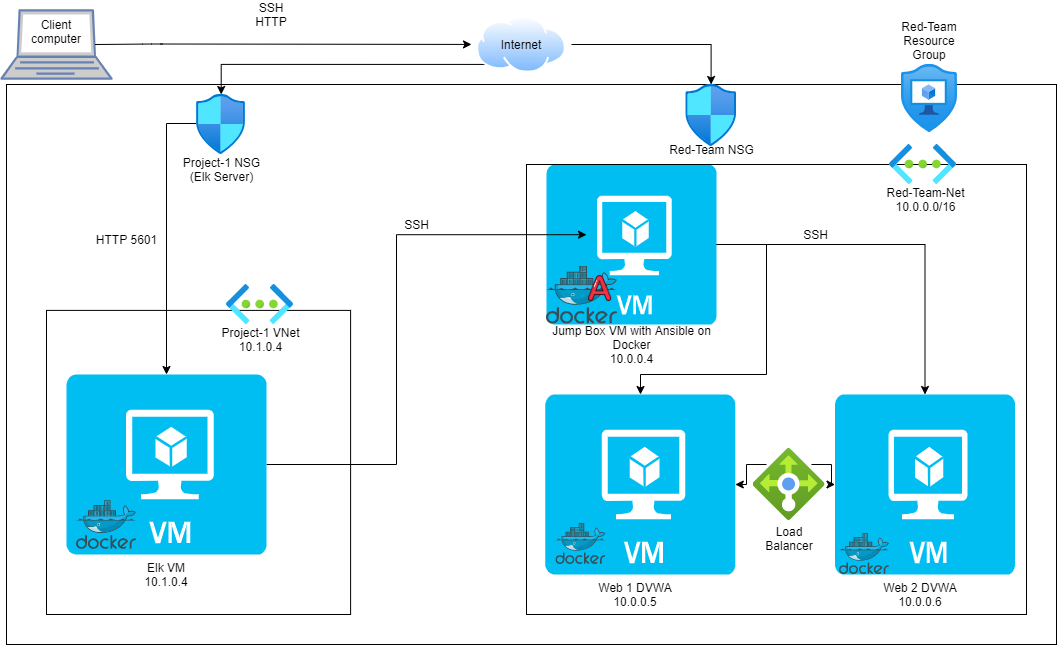

The diagram above was exported from draw.io. Its source (the exported page's mxGraphModel, read from the mxfile embedded in the PNG):
<mxGraphModel dx="2194" dy="777" grid="1" gridSize="10" guides="1" tooltips="1" connect="1" arrows="1" fold="1" page="1" pageScale="1" pageWidth="850" pageHeight="1100" math="0" shadow="0">
  <root>
    <mxCell id="0" />
    <mxCell id="1" parent="0" />
    <mxCell id="FAEYDRS21W5X2kcSmFtt-17" value="" style="whiteSpace=wrap;html=1;aspect=fixed;" vertex="1" parent="1">
      <mxGeometry x="-600" y="375.9" width="304.1" height="304.1" as="geometry" />
    </mxCell>
    <mxCell id="pgXsFDPhLOcDFRUm_kC6-1" value="" style="rounded=0;whiteSpace=wrap;html=1;fillColor=none;" parent="1" vertex="1">
      <mxGeometry x="-640" y="150" width="1050" height="560" as="geometry" />
    </mxCell>
    <mxCell id="d4mI05qrMpQSiJe1Ef6u-26" value="" style="verticalLabelPosition=bottom;html=1;verticalAlign=top;align=center;strokeColor=none;fillColor=#00BEF2;shape=mxgraph.azure.virtual_machine;" parent="1" vertex="1">
      <mxGeometry x="-100" y="230" width="170" height="160" as="geometry" />
    </mxCell>
    <mxCell id="d4mI05qrMpQSiJe1Ef6u-58" value="" style="rounded=0;whiteSpace=wrap;html=1;fillColor=none;" parent="1" vertex="1">
      <mxGeometry x="-120" y="230" width="500" height="450" as="geometry" />
    </mxCell>
    <mxCell id="s5EBT7ZJ9PgtBmvQYiVX-2" value="" style="fontColor=#0066CC;verticalAlign=top;verticalLabelPosition=bottom;labelPosition=center;align=center;html=1;outlineConnect=0;fillColor=#CCCCCC;strokeColor=#6881B3;gradientColor=none;gradientDirection=north;strokeWidth=2;shape=mxgraph.networks.laptop;" parent="1" vertex="1">
      <mxGeometry x="-645" y="75.83000000000001" width="110" height="68.35" as="geometry" />
    </mxCell>
    <mxCell id="FAEYDRS21W5X2kcSmFtt-6" style="edgeStyle=orthogonalEdgeStyle;rounded=0;orthogonalLoop=1;jettySize=auto;html=1;exitX=0;exitY=1;exitDx=0;exitDy=0;" edge="1" parent="1" source="d4mI05qrMpQSiJe1Ef6u-8" target="d4mI05qrMpQSiJe1Ef6u-50">
      <mxGeometry relative="1" as="geometry" />
    </mxCell>
    <mxCell id="d4mI05qrMpQSiJe1Ef6u-8" value="" style="aspect=fixed;perimeter=ellipsePerimeter;html=1;align=center;shadow=0;dashed=0;spacingTop=3;image;image=img/lib/active_directory/internet_cloud.svg;" parent="1" vertex="1">
      <mxGeometry x="-170" y="81.65" width="90" height="56.7" as="geometry" />
    </mxCell>
    <mxCell id="d4mI05qrMpQSiJe1Ef6u-10" value="Client computer" style="text;html=1;strokeColor=none;fillColor=none;align=center;verticalAlign=middle;whiteSpace=wrap;rounded=0;" parent="1" vertex="1">
      <mxGeometry x="-610" y="81.65" width="40" height="30" as="geometry" />
    </mxCell>
    <mxCell id="FAEYDRS21W5X2kcSmFtt-5" style="edgeStyle=orthogonalEdgeStyle;rounded=0;orthogonalLoop=1;jettySize=auto;html=1;exitX=1;exitY=0.5;exitDx=0;exitDy=0;" edge="1" parent="1" source="d4mI05qrMpQSiJe1Ef6u-13" target="FAEYDRS21W5X2kcSmFtt-4">
      <mxGeometry relative="1" as="geometry" />
    </mxCell>
    <mxCell id="d4mI05qrMpQSiJe1Ef6u-13" value="Internet" style="text;html=1;strokeColor=none;fillColor=none;align=center;verticalAlign=middle;whiteSpace=wrap;rounded=0;" parent="1" vertex="1">
      <mxGeometry x="-175" y="100.00000000000003" width="100" height="20" as="geometry" />
    </mxCell>
    <mxCell id="d4mI05qrMpQSiJe1Ef6u-19" value="" style="aspect=fixed;html=1;points=[];align=center;image;fontSize=12;image=img/lib/azure2/security/Application_Security_Groups.svg;" parent="1" vertex="1">
      <mxGeometry x="255" y="130" width="56.00000000000001" height="68" as="geometry" />
    </mxCell>
    <mxCell id="d4mI05qrMpQSiJe1Ef6u-20" value="" style="endArrow=classic;html=1;exitX=0.85;exitY=0.5;exitDx=0;exitDy=0;exitPerimeter=0;" parent="1" edge="1" target="d4mI05qrMpQSiJe1Ef6u-13" source="s5EBT7ZJ9PgtBmvQYiVX-2">
      <mxGeometry width="50" height="50" relative="1" as="geometry">
        <mxPoint x="-514" y="109.5" as="sourcePoint" />
        <mxPoint x="-474" y="109.5" as="targetPoint" />
        <Array as="points">
          <mxPoint x="-494" y="109.5" />
        </Array>
      </mxGeometry>
    </mxCell>
    <mxCell id="d4mI05qrMpQSiJe1Ef6u-27" value="" style="verticalLabelPosition=bottom;html=1;verticalAlign=top;align=center;strokeColor=none;fillColor=#00BEF2;shape=mxgraph.azure.virtual_machine;" parent="1" vertex="1">
      <mxGeometry x="188.5" y="460" width="180" height="180" as="geometry" />
    </mxCell>
    <mxCell id="d4mI05qrMpQSiJe1Ef6u-28" value="" style="verticalLabelPosition=bottom;html=1;verticalAlign=top;align=center;strokeColor=none;fillColor=#00BEF2;shape=mxgraph.azure.virtual_machine;" parent="1" vertex="1">
      <mxGeometry x="-101.2" y="460" width="190" height="180" as="geometry" />
    </mxCell>
    <mxCell id="FAEYDRS21W5X2kcSmFtt-16" style="edgeStyle=orthogonalEdgeStyle;rounded=0;orthogonalLoop=1;jettySize=auto;html=1;exitX=1;exitY=0.5;exitDx=0;exitDy=0;exitPerimeter=0;entryX=0.12;entryY=0.156;entryDx=0;entryDy=0;entryPerimeter=0;" edge="1" parent="1" source="d4mI05qrMpQSiJe1Ef6u-29" target="d4mI05qrMpQSiJe1Ef6u-58">
      <mxGeometry relative="1" as="geometry" />
    </mxCell>
    <mxCell id="d4mI05qrMpQSiJe1Ef6u-29" value="" style="verticalLabelPosition=bottom;html=1;verticalAlign=top;align=center;strokeColor=none;fillColor=#00BEF2;shape=mxgraph.azure.virtual_machine;" parent="1" vertex="1">
      <mxGeometry x="-580" y="440" width="200" height="180" as="geometry" />
    </mxCell>
    <mxCell id="FAEYDRS21W5X2kcSmFtt-7" style="edgeStyle=orthogonalEdgeStyle;rounded=0;orthogonalLoop=1;jettySize=auto;html=1;exitX=1;exitY=0.5;exitDx=0;exitDy=0;exitPerimeter=0;" edge="1" parent="1" source="d4mI05qrMpQSiJe1Ef6u-26" target="d4mI05qrMpQSiJe1Ef6u-28">
      <mxGeometry relative="1" as="geometry">
        <Array as="points">
          <mxPoint x="120" y="310" />
          <mxPoint x="120" y="440" />
          <mxPoint x="-6" y="440" />
        </Array>
      </mxGeometry>
    </mxCell>
    <mxCell id="FAEYDRS21W5X2kcSmFtt-8" style="edgeStyle=orthogonalEdgeStyle;rounded=0;orthogonalLoop=1;jettySize=auto;html=1;exitX=1;exitY=0.5;exitDx=0;exitDy=0;exitPerimeter=0;" edge="1" parent="1" source="d4mI05qrMpQSiJe1Ef6u-26" target="d4mI05qrMpQSiJe1Ef6u-27">
      <mxGeometry relative="1" as="geometry" />
    </mxCell>
    <mxCell id="d4mI05qrMpQSiJe1Ef6u-23" value="" style="aspect=fixed;html=1;points=[];align=center;image;fontSize=12;image=img/lib/mscae/Docker.svg;" parent="1" vertex="1">
      <mxGeometry x="-100" y="331.62" width="71.2" height="58.38" as="geometry" />
    </mxCell>
    <mxCell id="d4mI05qrMpQSiJe1Ef6u-31" value="" style="shape=image;html=1;verticalAlign=top;verticalLabelPosition=bottom;labelBackgroundColor=#ffffff;imageAspect=0;aspect=fixed;image=https://cdn3.iconfinder.com/data/icons/letters-and-numbers-1/32/letter_A_red-128.png" parent="1" vertex="1">
      <mxGeometry x="-60.77000000000007" y="339.4" width="28.6" height="28.6" as="geometry" />
    </mxCell>
    <mxCell id="d4mI05qrMpQSiJe1Ef6u-32" value="Jump Box VM with Ansible on Docker&lt;br&gt;10.0.0.4" style="text;html=1;strokeColor=none;fillColor=none;align=center;verticalAlign=middle;whiteSpace=wrap;rounded=0;" parent="1" vertex="1">
      <mxGeometry x="-103.36000000000001" y="390" width="176.72" height="40" as="geometry" />
    </mxCell>
    <mxCell id="d4mI05qrMpQSiJe1Ef6u-25" value="" style="aspect=fixed;html=1;points=[];align=center;image;fontSize=12;image=img/lib/mscae/Docker.svg;" parent="1" vertex="1">
      <mxGeometry x="-570" y="565.9" width="60" height="49.2" as="geometry" />
    </mxCell>
    <mxCell id="d4mI05qrMpQSiJe1Ef6u-36" value="" style="aspect=fixed;html=1;points=[];align=center;image;fontSize=12;image=img/lib/mscae/Docker.svg;" parent="1" vertex="1">
      <mxGeometry x="-90.6" y="589" width="50" height="41" as="geometry" />
    </mxCell>
    <mxCell id="d4mI05qrMpQSiJe1Ef6u-37" value="" style="aspect=fixed;html=1;points=[];align=center;image;fontSize=12;image=img/lib/mscae/Docker.svg;" parent="1" vertex="1">
      <mxGeometry x="193" y="599" width="50" height="41" as="geometry" />
    </mxCell>
    <mxCell id="d4mI05qrMpQSiJe1Ef6u-40" value="Elk VM&lt;br&gt;10.1.0.4" style="text;html=1;strokeColor=none;fillColor=none;align=center;verticalAlign=middle;whiteSpace=wrap;rounded=0;" parent="1" vertex="1">
      <mxGeometry x="-520" y="630" width="80" height="20" as="geometry" />
    </mxCell>
    <mxCell id="d4mI05qrMpQSiJe1Ef6u-41" value="Web 1 DVWA&lt;br&gt;10.0.0.5" style="text;html=1;strokeColor=none;fillColor=none;align=center;verticalAlign=middle;whiteSpace=wrap;rounded=0;" parent="1" vertex="1">
      <mxGeometry x="-60.769999999999996" y="650" width="100" height="20" as="geometry" />
    </mxCell>
    <mxCell id="d4mI05qrMpQSiJe1Ef6u-42" value="Web 2 DVWA&lt;br&gt;10.0.0.6" style="text;html=1;strokeColor=none;fillColor=none;align=center;verticalAlign=middle;whiteSpace=wrap;rounded=0;" parent="1" vertex="1">
      <mxGeometry x="228.5" y="650" width="90" height="20" as="geometry" />
    </mxCell>
    <mxCell id="d4mI05qrMpQSiJe1Ef6u-44" value="" style="edgeStyle=orthogonalEdgeStyle;rounded=0;orthogonalLoop=1;jettySize=auto;html=1;" parent="1" target="d4mI05qrMpQSiJe1Ef6u-28" edge="1">
      <mxGeometry relative="1" as="geometry">
        <mxPoint x="120" y="530" as="sourcePoint" />
      </mxGeometry>
    </mxCell>
    <mxCell id="d4mI05qrMpQSiJe1Ef6u-45" value="" style="edgeStyle=orthogonalEdgeStyle;rounded=0;orthogonalLoop=1;jettySize=auto;html=1;" parent="1" target="d4mI05qrMpQSiJe1Ef6u-27" edge="1">
      <mxGeometry relative="1" as="geometry">
        <mxPoint x="165" y="530" as="sourcePoint" />
      </mxGeometry>
    </mxCell>
    <mxCell id="d4mI05qrMpQSiJe1Ef6u-46" value="Load Balancer" style="text;html=1;strokeColor=none;fillColor=none;align=center;verticalAlign=middle;whiteSpace=wrap;rounded=0;" parent="1" vertex="1">
      <mxGeometry x="122.5" y="578.11" width="40" height="51.89" as="geometry" />
    </mxCell>
    <mxCell id="d4mI05qrMpQSiJe1Ef6u-47" value="Red-Team Resource Group" style="text;html=1;strokeColor=none;fillColor=none;align=center;verticalAlign=middle;whiteSpace=wrap;rounded=0;" parent="1" vertex="1">
      <mxGeometry x="243" y="75.83000000000001" width="80" height="60" as="geometry" />
    </mxCell>
    <mxCell id="d4mI05qrMpQSiJe1Ef6u-49" value="" style="aspect=fixed;html=1;points=[];align=center;image;fontSize=12;image=img/lib/azure2/networking/Load_Balancers.svg;" parent="1" vertex="1">
      <mxGeometry x="106.5" y="514" width="72" height="72" as="geometry" />
    </mxCell>
    <mxCell id="FAEYDRS21W5X2kcSmFtt-11" value="" style="edgeStyle=orthogonalEdgeStyle;rounded=0;orthogonalLoop=1;jettySize=auto;html=1;exitX=0;exitY=0.483;exitDx=0;exitDy=0;exitPerimeter=0;" edge="1" parent="1" source="d4mI05qrMpQSiJe1Ef6u-50" target="d4mI05qrMpQSiJe1Ef6u-29">
      <mxGeometry relative="1" as="geometry">
        <mxPoint x="-530" y="190" as="targetPoint" />
      </mxGeometry>
    </mxCell>
    <mxCell id="d4mI05qrMpQSiJe1Ef6u-50" value="" style="aspect=fixed;html=1;points=[];align=center;image;fontSize=12;image=img/lib/azure2/networking/Network_Security_Groups.svg;" parent="1" vertex="1">
      <mxGeometry x="-450" y="160" width="49.41" height="60" as="geometry" />
    </mxCell>
    <mxCell id="rY0qMZFLT-Y3Zef5zYvM-1" value="" style="aspect=fixed;html=1;points=[];align=center;image;fontSize=12;image=img/lib/azure2/networking/Virtual_Networks.svg;fillColor=none;" parent="1" vertex="1">
      <mxGeometry x="243" y="210" width="67" height="40" as="geometry" />
    </mxCell>
    <mxCell id="FAEYDRS21W5X2kcSmFtt-2" value="SSH&lt;br&gt;HTTP" style="text;html=1;strokeColor=none;fillColor=none;align=center;verticalAlign=middle;whiteSpace=wrap;rounded=0;" vertex="1" parent="1">
      <mxGeometry x="-480" y="70" width="210" height="20" as="geometry" />
    </mxCell>
    <mxCell id="FAEYDRS21W5X2kcSmFtt-4" value="" style="aspect=fixed;html=1;points=[];align=center;image;fontSize=12;image=img/lib/azure2/networking/Network_Security_Groups.svg;" vertex="1" parent="1">
      <mxGeometry x="39.230000000000004" y="150" width="50.77" height="61.65" as="geometry" />
    </mxCell>
    <mxCell id="FAEYDRS21W5X2kcSmFtt-12" value="HTTP 5601" style="text;html=1;align=center;verticalAlign=middle;resizable=0;points=[];autosize=1;strokeColor=none;" vertex="1" parent="1">
      <mxGeometry x="-560" y="295.11" width="80" height="20" as="geometry" />
    </mxCell>
    <mxCell id="FAEYDRS21W5X2kcSmFtt-13" value="Project-1 NSG&lt;br&gt;(Elk Server)" style="text;html=1;align=center;verticalAlign=middle;resizable=0;points=[];autosize=1;strokeColor=none;" vertex="1" parent="1">
      <mxGeometry x="-470.3" y="220" width="90" height="30" as="geometry" />
    </mxCell>
    <mxCell id="FAEYDRS21W5X2kcSmFtt-14" value="Red-Team NSG" style="text;html=1;align=center;verticalAlign=middle;resizable=0;points=[];autosize=1;strokeColor=none;" vertex="1" parent="1">
      <mxGeometry x="14.620000000000005" y="205.11" width="100" height="20" as="geometry" />
    </mxCell>
    <mxCell id="FAEYDRS21W5X2kcSmFtt-15" value="SSH" style="text;html=1;align=center;verticalAlign=middle;resizable=0;points=[];autosize=1;strokeColor=none;" vertex="1" parent="1">
      <mxGeometry x="148.5" y="290" width="40" height="20" as="geometry" />
    </mxCell>
    <mxCell id="FAEYDRS21W5X2kcSmFtt-19" value="Project-1 VNet&lt;br&gt;10.1.0.4" style="text;html=1;align=center;verticalAlign=middle;resizable=0;points=[];autosize=1;strokeColor=none;" vertex="1" parent="1">
      <mxGeometry x="-431.5" y="390" width="90" height="30" as="geometry" />
    </mxCell>
    <mxCell id="FAEYDRS21W5X2kcSmFtt-20" value="Red-Team-Net&lt;br&gt;10.0.0.0/16" style="text;html=1;align=center;verticalAlign=middle;resizable=0;points=[];autosize=1;strokeColor=none;" vertex="1" parent="1">
      <mxGeometry x="233.5" y="250" width="90" height="30" as="geometry" />
    </mxCell>
    <mxCell id="FAEYDRS21W5X2kcSmFtt-21" value="" style="aspect=fixed;html=1;points=[];align=center;image;fontSize=12;image=img/lib/azure2/networking/Virtual_Networks.svg;fillColor=none;" vertex="1" parent="1">
      <mxGeometry x="-420" y="350" width="67" height="40" as="geometry" />
    </mxCell>
    <mxCell id="FAEYDRS21W5X2kcSmFtt-22" value="SSH" style="text;html=1;align=center;verticalAlign=middle;resizable=0;points=[];autosize=1;strokeColor=none;" vertex="1" parent="1">
      <mxGeometry x="-250" y="280" width="40" height="20" as="geometry" />
    </mxCell>
  </root>
</mxGraphModel>